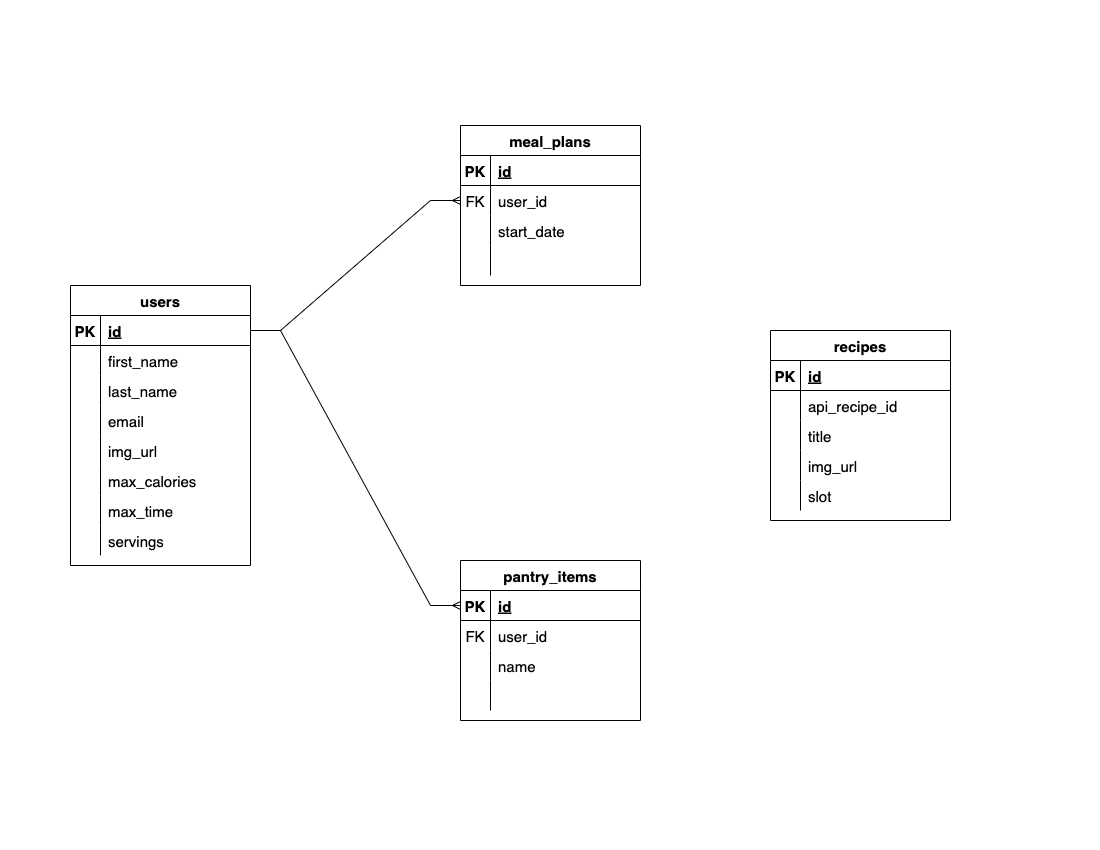

The diagram above was exported from draw.io. Its source (the exported page's mxGraphModel, read from the mxfile embedded in the PNG):
<mxGraphModel dx="1426" dy="860" grid="1" gridSize="10" guides="1" tooltips="1" connect="1" arrows="1" fold="1" page="1" pageScale="1" pageWidth="1100" pageHeight="850" background="#FFFFFF" math="0" shadow="0">
  <root>
    <mxCell id="0" />
    <mxCell id="1" parent="0" />
    <mxCell id="-7o8TiDf8u0r5ik8AwHQ-53" value="" style="edgeStyle=entityRelationEdgeStyle;fontSize=15;html=1;endArrow=ERmany;rounded=0;exitX=1;exitY=0.5;exitDx=0;exitDy=0;entryX=0;entryY=0.5;entryDx=0;entryDy=0;" parent="1" source="6" target="49" edge="1">
      <mxGeometry width="100" height="100" relative="1" as="geometry">
        <mxPoint x="271.6199999999999" y="325.31999999999994" as="sourcePoint" />
        <mxPoint x="380" y="195" as="targetPoint" />
      </mxGeometry>
    </mxCell>
    <mxCell id="-7o8TiDf8u0r5ik8AwHQ-54" value="" style="edgeStyle=entityRelationEdgeStyle;fontSize=15;html=1;endArrow=ERmany;rounded=0;entryX=0;entryY=0.5;entryDx=0;entryDy=0;exitX=1;exitY=0.5;exitDx=0;exitDy=0;" parent="1" source="6" target="53" edge="1">
      <mxGeometry width="100" height="100" relative="1" as="geometry">
        <mxPoint x="271" y="325" as="sourcePoint" />
        <mxPoint x="380" y="565" as="targetPoint" />
      </mxGeometry>
    </mxCell>
    <mxCell id="5" value="users" style="shape=table;startSize=30;container=1;collapsible=1;childLayout=tableLayout;fixedRows=1;rowLines=0;fontStyle=1;align=center;resizeLast=1;fillColor=none;fontSize=15;" parent="1" vertex="1">
      <mxGeometry x="70" y="285" width="180" height="280" as="geometry" />
    </mxCell>
    <mxCell id="6" value="" style="shape=partialRectangle;collapsible=0;dropTarget=0;pointerEvents=0;fillColor=none;top=0;left=0;bottom=1;right=0;points=[[0,0.5],[1,0.5]];portConstraint=eastwest;fontSize=15;" parent="5" vertex="1">
      <mxGeometry y="30" width="180" height="30" as="geometry" />
    </mxCell>
    <mxCell id="7" value="PK" style="shape=partialRectangle;connectable=0;fillColor=none;top=0;left=0;bottom=0;right=0;fontStyle=1;overflow=hidden;fontSize=15;" parent="6" vertex="1">
      <mxGeometry width="30" height="30" as="geometry">
        <mxRectangle width="30" height="30" as="alternateBounds" />
      </mxGeometry>
    </mxCell>
    <mxCell id="8" value="id" style="shape=partialRectangle;connectable=0;fillColor=none;top=0;left=0;bottom=0;right=0;align=left;spacingLeft=6;fontStyle=5;overflow=hidden;fontSize=15;" parent="6" vertex="1">
      <mxGeometry x="30" width="150" height="30" as="geometry">
        <mxRectangle width="150" height="30" as="alternateBounds" />
      </mxGeometry>
    </mxCell>
    <mxCell id="9" value="" style="shape=partialRectangle;collapsible=0;dropTarget=0;pointerEvents=0;fillColor=none;top=0;left=0;bottom=0;right=0;points=[[0,0.5],[1,0.5]];portConstraint=eastwest;fontSize=15;" parent="5" vertex="1">
      <mxGeometry y="60" width="180" height="30" as="geometry" />
    </mxCell>
    <mxCell id="10" value="" style="shape=partialRectangle;connectable=0;fillColor=none;top=0;left=0;bottom=0;right=0;editable=1;overflow=hidden;fontSize=15;" parent="9" vertex="1">
      <mxGeometry width="30" height="30" as="geometry">
        <mxRectangle width="30" height="30" as="alternateBounds" />
      </mxGeometry>
    </mxCell>
    <mxCell id="11" value="first_name" style="shape=partialRectangle;connectable=0;fillColor=none;top=0;left=0;bottom=0;right=0;align=left;spacingLeft=6;overflow=hidden;fontSize=15;" parent="9" vertex="1">
      <mxGeometry x="30" width="150" height="30" as="geometry">
        <mxRectangle width="150" height="30" as="alternateBounds" />
      </mxGeometry>
    </mxCell>
    <mxCell id="12" value="" style="shape=partialRectangle;collapsible=0;dropTarget=0;pointerEvents=0;fillColor=none;top=0;left=0;bottom=0;right=0;points=[[0,0.5],[1,0.5]];portConstraint=eastwest;fontSize=15;" parent="5" vertex="1">
      <mxGeometry y="90" width="180" height="30" as="geometry" />
    </mxCell>
    <mxCell id="13" value="" style="shape=partialRectangle;connectable=0;fillColor=none;top=0;left=0;bottom=0;right=0;editable=1;overflow=hidden;fontSize=15;" parent="12" vertex="1">
      <mxGeometry width="30" height="30" as="geometry">
        <mxRectangle width="30" height="30" as="alternateBounds" />
      </mxGeometry>
    </mxCell>
    <mxCell id="14" value="last_name" style="shape=partialRectangle;connectable=0;fillColor=none;top=0;left=0;bottom=0;right=0;align=left;spacingLeft=6;overflow=hidden;fontSize=15;" parent="12" vertex="1">
      <mxGeometry x="30" width="150" height="30" as="geometry">
        <mxRectangle width="150" height="30" as="alternateBounds" />
      </mxGeometry>
    </mxCell>
    <mxCell id="15" value="" style="shape=partialRectangle;collapsible=0;dropTarget=0;pointerEvents=0;fillColor=none;top=0;left=0;bottom=0;right=0;points=[[0,0.5],[1,0.5]];portConstraint=eastwest;fontSize=15;" parent="5" vertex="1">
      <mxGeometry y="120" width="180" height="30" as="geometry" />
    </mxCell>
    <mxCell id="16" value="" style="shape=partialRectangle;connectable=0;fillColor=none;top=0;left=0;bottom=0;right=0;editable=1;overflow=hidden;fontSize=15;" parent="15" vertex="1">
      <mxGeometry width="30" height="30" as="geometry">
        <mxRectangle width="30" height="30" as="alternateBounds" />
      </mxGeometry>
    </mxCell>
    <mxCell id="17" value="email" style="shape=partialRectangle;connectable=0;fillColor=none;top=0;left=0;bottom=0;right=0;align=left;spacingLeft=6;overflow=hidden;fontSize=15;" parent="15" vertex="1">
      <mxGeometry x="30" width="150" height="30" as="geometry">
        <mxRectangle width="150" height="30" as="alternateBounds" />
      </mxGeometry>
    </mxCell>
    <mxCell id="18" value="" style="shape=partialRectangle;collapsible=0;dropTarget=0;pointerEvents=0;fillColor=none;top=0;left=0;bottom=0;right=0;points=[[0,0.5],[1,0.5]];portConstraint=eastwest;fontSize=15;" parent="5" vertex="1">
      <mxGeometry y="150" width="180" height="30" as="geometry" />
    </mxCell>
    <mxCell id="19" value="" style="shape=partialRectangle;connectable=0;fillColor=none;top=0;left=0;bottom=0;right=0;editable=1;overflow=hidden;fontSize=15;" parent="18" vertex="1">
      <mxGeometry width="30" height="30" as="geometry">
        <mxRectangle width="30" height="30" as="alternateBounds" />
      </mxGeometry>
    </mxCell>
    <mxCell id="20" value="img_url" style="shape=partialRectangle;connectable=0;fillColor=none;top=0;left=0;bottom=0;right=0;align=left;spacingLeft=6;overflow=hidden;fontSize=15;" parent="18" vertex="1">
      <mxGeometry x="30" width="150" height="30" as="geometry">
        <mxRectangle width="150" height="30" as="alternateBounds" />
      </mxGeometry>
    </mxCell>
    <mxCell id="27" value="" style="shape=partialRectangle;collapsible=0;dropTarget=0;pointerEvents=0;fillColor=none;top=0;left=0;bottom=0;right=0;points=[[0,0.5],[1,0.5]];portConstraint=eastwest;fontSize=15;" parent="5" vertex="1">
      <mxGeometry y="180" width="180" height="30" as="geometry" />
    </mxCell>
    <mxCell id="28" value="" style="shape=partialRectangle;connectable=0;fillColor=none;top=0;left=0;bottom=0;right=0;editable=1;overflow=hidden;fontSize=15;" parent="27" vertex="1">
      <mxGeometry width="30" height="30" as="geometry">
        <mxRectangle width="30" height="30" as="alternateBounds" />
      </mxGeometry>
    </mxCell>
    <mxCell id="29" value="max_calories" style="shape=partialRectangle;connectable=0;fillColor=none;top=0;left=0;bottom=0;right=0;align=left;spacingLeft=6;overflow=hidden;fontSize=15;" parent="27" vertex="1">
      <mxGeometry x="30" width="150" height="30" as="geometry">
        <mxRectangle width="150" height="30" as="alternateBounds" />
      </mxGeometry>
    </mxCell>
    <mxCell id="30" value="" style="shape=partialRectangle;collapsible=0;dropTarget=0;pointerEvents=0;fillColor=none;top=0;left=0;bottom=0;right=0;points=[[0,0.5],[1,0.5]];portConstraint=eastwest;fontSize=15;" parent="5" vertex="1">
      <mxGeometry y="210" width="180" height="30" as="geometry" />
    </mxCell>
    <mxCell id="31" value="" style="shape=partialRectangle;connectable=0;fillColor=none;top=0;left=0;bottom=0;right=0;editable=1;overflow=hidden;fontSize=15;" parent="30" vertex="1">
      <mxGeometry width="30" height="30" as="geometry">
        <mxRectangle width="30" height="30" as="alternateBounds" />
      </mxGeometry>
    </mxCell>
    <mxCell id="32" value="max_time" style="shape=partialRectangle;connectable=0;fillColor=none;top=0;left=0;bottom=0;right=0;align=left;spacingLeft=6;overflow=hidden;fontSize=15;" parent="30" vertex="1">
      <mxGeometry x="30" width="150" height="30" as="geometry">
        <mxRectangle width="150" height="30" as="alternateBounds" />
      </mxGeometry>
    </mxCell>
    <mxCell id="33" value="" style="shape=partialRectangle;collapsible=0;dropTarget=0;pointerEvents=0;fillColor=none;top=0;left=0;bottom=0;right=0;points=[[0,0.5],[1,0.5]];portConstraint=eastwest;fontSize=15;" parent="5" vertex="1">
      <mxGeometry y="240" width="180" height="30" as="geometry" />
    </mxCell>
    <mxCell id="34" value="" style="shape=partialRectangle;connectable=0;fillColor=none;top=0;left=0;bottom=0;right=0;editable=1;overflow=hidden;fontSize=15;" parent="33" vertex="1">
      <mxGeometry width="30" height="30" as="geometry">
        <mxRectangle width="30" height="30" as="alternateBounds" />
      </mxGeometry>
    </mxCell>
    <mxCell id="35" value="servings" style="shape=partialRectangle;connectable=0;fillColor=none;top=0;left=0;bottom=0;right=0;align=left;spacingLeft=6;overflow=hidden;fontSize=15;" parent="33" vertex="1">
      <mxGeometry x="30" width="150" height="30" as="geometry">
        <mxRectangle width="150" height="30" as="alternateBounds" />
      </mxGeometry>
    </mxCell>
    <mxCell id="36" value="meal_plans" style="shape=table;startSize=30;container=1;collapsible=1;childLayout=tableLayout;fixedRows=1;rowLines=0;fontStyle=1;align=center;resizeLast=1;fillColor=none;fontSize=15;" parent="1" vertex="1">
      <mxGeometry x="460" y="125" width="180" height="160" as="geometry" />
    </mxCell>
    <mxCell id="37" value="" style="shape=partialRectangle;collapsible=0;dropTarget=0;pointerEvents=0;fillColor=none;top=0;left=0;bottom=1;right=0;points=[[0,0.5],[1,0.5]];portConstraint=eastwest;fontSize=15;" parent="36" vertex="1">
      <mxGeometry y="30" width="180" height="30" as="geometry" />
    </mxCell>
    <mxCell id="38" value="PK" style="shape=partialRectangle;connectable=0;fillColor=none;top=0;left=0;bottom=0;right=0;fontStyle=1;overflow=hidden;fontSize=15;" parent="37" vertex="1">
      <mxGeometry width="30" height="30" as="geometry">
        <mxRectangle width="30" height="30" as="alternateBounds" />
      </mxGeometry>
    </mxCell>
    <mxCell id="39" value="id" style="shape=partialRectangle;connectable=0;fillColor=none;top=0;left=0;bottom=0;right=0;align=left;spacingLeft=6;fontStyle=5;overflow=hidden;fontSize=15;" parent="37" vertex="1">
      <mxGeometry x="30" width="150" height="30" as="geometry">
        <mxRectangle width="150" height="30" as="alternateBounds" />
      </mxGeometry>
    </mxCell>
    <mxCell id="49" value="" style="shape=partialRectangle;collapsible=0;dropTarget=0;pointerEvents=0;fillColor=none;top=0;left=0;bottom=0;right=0;points=[[0,0.5],[1,0.5]];portConstraint=eastwest;fontSize=15;" parent="36" vertex="1">
      <mxGeometry y="60" width="180" height="30" as="geometry" />
    </mxCell>
    <mxCell id="50" value="FK" style="shape=partialRectangle;connectable=0;fillColor=none;top=0;left=0;bottom=0;right=0;editable=1;overflow=hidden;fontSize=15;" parent="49" vertex="1">
      <mxGeometry width="30" height="30" as="geometry">
        <mxRectangle width="30" height="30" as="alternateBounds" />
      </mxGeometry>
    </mxCell>
    <mxCell id="51" value="user_id" style="shape=partialRectangle;connectable=0;fillColor=none;top=0;left=0;bottom=0;right=0;align=left;spacingLeft=6;overflow=hidden;fontSize=15;" parent="49" vertex="1">
      <mxGeometry x="30" width="150" height="30" as="geometry">
        <mxRectangle width="150" height="30" as="alternateBounds" />
      </mxGeometry>
    </mxCell>
    <mxCell id="43" value="" style="shape=partialRectangle;collapsible=0;dropTarget=0;pointerEvents=0;fillColor=none;top=0;left=0;bottom=0;right=0;points=[[0,0.5],[1,0.5]];portConstraint=eastwest;fontSize=15;" parent="36" vertex="1">
      <mxGeometry y="90" width="180" height="30" as="geometry" />
    </mxCell>
    <mxCell id="44" value="" style="shape=partialRectangle;connectable=0;fillColor=none;top=0;left=0;bottom=0;right=0;editable=1;overflow=hidden;fontSize=15;" parent="43" vertex="1">
      <mxGeometry width="30" height="30" as="geometry">
        <mxRectangle width="30" height="30" as="alternateBounds" />
      </mxGeometry>
    </mxCell>
    <mxCell id="45" value="start_date" style="shape=partialRectangle;connectable=0;fillColor=none;top=0;left=0;bottom=0;right=0;align=left;spacingLeft=6;overflow=hidden;fontSize=15;" parent="43" vertex="1">
      <mxGeometry x="30" width="150" height="30" as="geometry">
        <mxRectangle width="150" height="30" as="alternateBounds" />
      </mxGeometry>
    </mxCell>
    <mxCell id="46" value="" style="shape=partialRectangle;collapsible=0;dropTarget=0;pointerEvents=0;fillColor=none;top=0;left=0;bottom=0;right=0;points=[[0,0.5],[1,0.5]];portConstraint=eastwest;fontSize=15;" parent="36" vertex="1">
      <mxGeometry y="120" width="180" height="30" as="geometry" />
    </mxCell>
    <mxCell id="47" value="" style="shape=partialRectangle;connectable=0;fillColor=none;top=0;left=0;bottom=0;right=0;editable=1;overflow=hidden;fontSize=15;" parent="46" vertex="1">
      <mxGeometry width="30" height="30" as="geometry">
        <mxRectangle width="30" height="30" as="alternateBounds" />
      </mxGeometry>
    </mxCell>
    <mxCell id="48" value="" style="shape=partialRectangle;connectable=0;fillColor=none;top=0;left=0;bottom=0;right=0;align=left;spacingLeft=6;overflow=hidden;fontSize=15;" parent="46" vertex="1">
      <mxGeometry x="30" width="150" height="30" as="geometry">
        <mxRectangle width="150" height="30" as="alternateBounds" />
      </mxGeometry>
    </mxCell>
    <mxCell id="52" value="pantry_items" style="shape=table;startSize=30;container=1;collapsible=1;childLayout=tableLayout;fixedRows=1;rowLines=0;fontStyle=1;align=center;resizeLast=1;fillColor=none;fontSize=15;" parent="1" vertex="1">
      <mxGeometry x="460" y="560" width="180" height="160" as="geometry">
        <mxRectangle x="350" y="530" width="110" height="30" as="alternateBounds" />
      </mxGeometry>
    </mxCell>
    <mxCell id="53" value="" style="shape=partialRectangle;collapsible=0;dropTarget=0;pointerEvents=0;fillColor=none;top=0;left=0;bottom=1;right=0;points=[[0,0.5],[1,0.5]];portConstraint=eastwest;fontSize=15;" parent="52" vertex="1">
      <mxGeometry y="30" width="180" height="30" as="geometry" />
    </mxCell>
    <mxCell id="54" value="PK" style="shape=partialRectangle;connectable=0;fillColor=none;top=0;left=0;bottom=0;right=0;fontStyle=1;overflow=hidden;fontSize=15;" parent="53" vertex="1">
      <mxGeometry width="30" height="30" as="geometry">
        <mxRectangle width="30" height="30" as="alternateBounds" />
      </mxGeometry>
    </mxCell>
    <mxCell id="55" value="id" style="shape=partialRectangle;connectable=0;fillColor=none;top=0;left=0;bottom=0;right=0;align=left;spacingLeft=6;fontStyle=5;overflow=hidden;fontSize=15;" parent="53" vertex="1">
      <mxGeometry x="30" width="150" height="30" as="geometry">
        <mxRectangle width="150" height="30" as="alternateBounds" />
      </mxGeometry>
    </mxCell>
    <mxCell id="56" value="" style="shape=partialRectangle;collapsible=0;dropTarget=0;pointerEvents=0;fillColor=none;top=0;left=0;bottom=0;right=0;points=[[0,0.5],[1,0.5]];portConstraint=eastwest;fontSize=15;" parent="52" vertex="1">
      <mxGeometry y="60" width="180" height="30" as="geometry" />
    </mxCell>
    <mxCell id="57" value="FK" style="shape=partialRectangle;connectable=0;fillColor=none;top=0;left=0;bottom=0;right=0;editable=1;overflow=hidden;fontSize=15;" parent="56" vertex="1">
      <mxGeometry width="30" height="30" as="geometry">
        <mxRectangle width="30" height="30" as="alternateBounds" />
      </mxGeometry>
    </mxCell>
    <mxCell id="58" value="user_id" style="shape=partialRectangle;connectable=0;fillColor=none;top=0;left=0;bottom=0;right=0;align=left;spacingLeft=6;overflow=hidden;fontSize=15;" parent="56" vertex="1">
      <mxGeometry x="30" width="150" height="30" as="geometry">
        <mxRectangle width="150" height="30" as="alternateBounds" />
      </mxGeometry>
    </mxCell>
    <mxCell id="59" value="" style="shape=partialRectangle;collapsible=0;dropTarget=0;pointerEvents=0;fillColor=none;top=0;left=0;bottom=0;right=0;points=[[0,0.5],[1,0.5]];portConstraint=eastwest;fontSize=15;" parent="52" vertex="1">
      <mxGeometry y="90" width="180" height="30" as="geometry" />
    </mxCell>
    <mxCell id="60" value="" style="shape=partialRectangle;connectable=0;fillColor=none;top=0;left=0;bottom=0;right=0;editable=1;overflow=hidden;fontSize=15;" parent="59" vertex="1">
      <mxGeometry width="30" height="30" as="geometry">
        <mxRectangle width="30" height="30" as="alternateBounds" />
      </mxGeometry>
    </mxCell>
    <mxCell id="61" value="name" style="shape=partialRectangle;connectable=0;fillColor=none;top=0;left=0;bottom=0;right=0;align=left;spacingLeft=6;overflow=hidden;fontSize=15;" parent="59" vertex="1">
      <mxGeometry x="30" width="150" height="30" as="geometry">
        <mxRectangle width="150" height="30" as="alternateBounds" />
      </mxGeometry>
    </mxCell>
    <mxCell id="62" value="" style="shape=partialRectangle;collapsible=0;dropTarget=0;pointerEvents=0;fillColor=none;top=0;left=0;bottom=0;right=0;points=[[0,0.5],[1,0.5]];portConstraint=eastwest;fontSize=15;" parent="52" vertex="1">
      <mxGeometry y="120" width="180" height="30" as="geometry" />
    </mxCell>
    <mxCell id="63" value="" style="shape=partialRectangle;connectable=0;fillColor=none;top=0;left=0;bottom=0;right=0;editable=1;overflow=hidden;fontSize=15;" parent="62" vertex="1">
      <mxGeometry width="30" height="30" as="geometry">
        <mxRectangle width="30" height="30" as="alternateBounds" />
      </mxGeometry>
    </mxCell>
    <mxCell id="64" value="" style="shape=partialRectangle;connectable=0;fillColor=none;top=0;left=0;bottom=0;right=0;align=left;spacingLeft=6;overflow=hidden;fontSize=15;" parent="62" vertex="1">
      <mxGeometry x="30" width="150" height="30" as="geometry">
        <mxRectangle width="150" height="30" as="alternateBounds" />
      </mxGeometry>
    </mxCell>
    <mxCell id="78" value="recipes" style="shape=table;startSize=30;container=1;collapsible=1;childLayout=tableLayout;fixedRows=1;rowLines=0;fontStyle=1;align=center;resizeLast=1;fillColor=none;fontSize=15;" parent="1" vertex="1">
      <mxGeometry x="770" y="330" width="180" height="190" as="geometry" />
    </mxCell>
    <mxCell id="79" value="" style="shape=partialRectangle;collapsible=0;dropTarget=0;pointerEvents=0;fillColor=none;top=0;left=0;bottom=1;right=0;points=[[0,0.5],[1,0.5]];portConstraint=eastwest;fontSize=15;" parent="78" vertex="1">
      <mxGeometry y="30" width="180" height="30" as="geometry" />
    </mxCell>
    <mxCell id="80" value="PK" style="shape=partialRectangle;connectable=0;fillColor=none;top=0;left=0;bottom=0;right=0;fontStyle=1;overflow=hidden;fontSize=15;" parent="79" vertex="1">
      <mxGeometry width="30" height="30" as="geometry">
        <mxRectangle width="30" height="30" as="alternateBounds" />
      </mxGeometry>
    </mxCell>
    <mxCell id="81" value="id" style="shape=partialRectangle;connectable=0;fillColor=none;top=0;left=0;bottom=0;right=0;align=left;spacingLeft=6;fontStyle=5;overflow=hidden;fontSize=15;" parent="79" vertex="1">
      <mxGeometry x="30" width="150" height="30" as="geometry">
        <mxRectangle width="150" height="30" as="alternateBounds" />
      </mxGeometry>
    </mxCell>
    <mxCell id="82" value="" style="shape=partialRectangle;collapsible=0;dropTarget=0;pointerEvents=0;fillColor=none;top=0;left=0;bottom=0;right=0;points=[[0,0.5],[1,0.5]];portConstraint=eastwest;fontSize=15;" parent="78" vertex="1">
      <mxGeometry y="60" width="180" height="30" as="geometry" />
    </mxCell>
    <mxCell id="83" value="" style="shape=partialRectangle;connectable=0;fillColor=none;top=0;left=0;bottom=0;right=0;editable=1;overflow=hidden;fontSize=15;" parent="82" vertex="1">
      <mxGeometry width="30" height="30" as="geometry">
        <mxRectangle width="30" height="30" as="alternateBounds" />
      </mxGeometry>
    </mxCell>
    <mxCell id="84" value="api_recipe_id" style="shape=partialRectangle;connectable=0;fillColor=none;top=0;left=0;bottom=0;right=0;align=left;spacingLeft=6;overflow=hidden;fontSize=15;" parent="82" vertex="1">
      <mxGeometry x="30" width="150" height="30" as="geometry">
        <mxRectangle width="150" height="30" as="alternateBounds" />
      </mxGeometry>
    </mxCell>
    <mxCell id="85" value="" style="shape=partialRectangle;collapsible=0;dropTarget=0;pointerEvents=0;fillColor=none;top=0;left=0;bottom=0;right=0;points=[[0,0.5],[1,0.5]];portConstraint=eastwest;fontSize=15;" parent="78" vertex="1">
      <mxGeometry y="90" width="180" height="30" as="geometry" />
    </mxCell>
    <mxCell id="86" value="" style="shape=partialRectangle;connectable=0;fillColor=none;top=0;left=0;bottom=0;right=0;editable=1;overflow=hidden;fontSize=15;" parent="85" vertex="1">
      <mxGeometry width="30" height="30" as="geometry">
        <mxRectangle width="30" height="30" as="alternateBounds" />
      </mxGeometry>
    </mxCell>
    <mxCell id="87" value="title" style="shape=partialRectangle;connectable=0;fillColor=none;top=0;left=0;bottom=0;right=0;align=left;spacingLeft=6;overflow=hidden;fontSize=15;" parent="85" vertex="1">
      <mxGeometry x="30" width="150" height="30" as="geometry">
        <mxRectangle width="150" height="30" as="alternateBounds" />
      </mxGeometry>
    </mxCell>
    <mxCell id="88" value="" style="shape=partialRectangle;collapsible=0;dropTarget=0;pointerEvents=0;fillColor=none;top=0;left=0;bottom=0;right=0;points=[[0,0.5],[1,0.5]];portConstraint=eastwest;fontSize=15;" parent="78" vertex="1">
      <mxGeometry y="120" width="180" height="30" as="geometry" />
    </mxCell>
    <mxCell id="89" value="" style="shape=partialRectangle;connectable=0;fillColor=none;top=0;left=0;bottom=0;right=0;editable=1;overflow=hidden;fontSize=15;" parent="88" vertex="1">
      <mxGeometry width="30" height="30" as="geometry">
        <mxRectangle width="30" height="30" as="alternateBounds" />
      </mxGeometry>
    </mxCell>
    <mxCell id="90" value="img_url" style="shape=partialRectangle;connectable=0;fillColor=none;top=0;left=0;bottom=0;right=0;align=left;spacingLeft=6;overflow=hidden;fontSize=15;" parent="88" vertex="1">
      <mxGeometry x="30" width="150" height="30" as="geometry">
        <mxRectangle width="150" height="30" as="alternateBounds" />
      </mxGeometry>
    </mxCell>
    <mxCell id="94" value="" style="shape=partialRectangle;collapsible=0;dropTarget=0;pointerEvents=0;fillColor=none;top=0;left=0;bottom=0;right=0;points=[[0,0.5],[1,0.5]];portConstraint=eastwest;fontSize=15;" parent="78" vertex="1">
      <mxGeometry y="150" width="180" height="30" as="geometry" />
    </mxCell>
    <mxCell id="95" value="" style="shape=partialRectangle;connectable=0;fillColor=none;top=0;left=0;bottom=0;right=0;editable=1;overflow=hidden;fontSize=15;" parent="94" vertex="1">
      <mxGeometry width="30" height="30" as="geometry">
        <mxRectangle width="30" height="30" as="alternateBounds" />
      </mxGeometry>
    </mxCell>
    <mxCell id="96" value="slot" style="shape=partialRectangle;connectable=0;fillColor=none;top=0;left=0;bottom=0;right=0;align=left;spacingLeft=6;overflow=hidden;fontSize=15;" parent="94" vertex="1">
      <mxGeometry x="30" width="150" height="30" as="geometry">
        <mxRectangle width="150" height="30" as="alternateBounds" />
      </mxGeometry>
    </mxCell>
  </root>
</mxGraphModel>